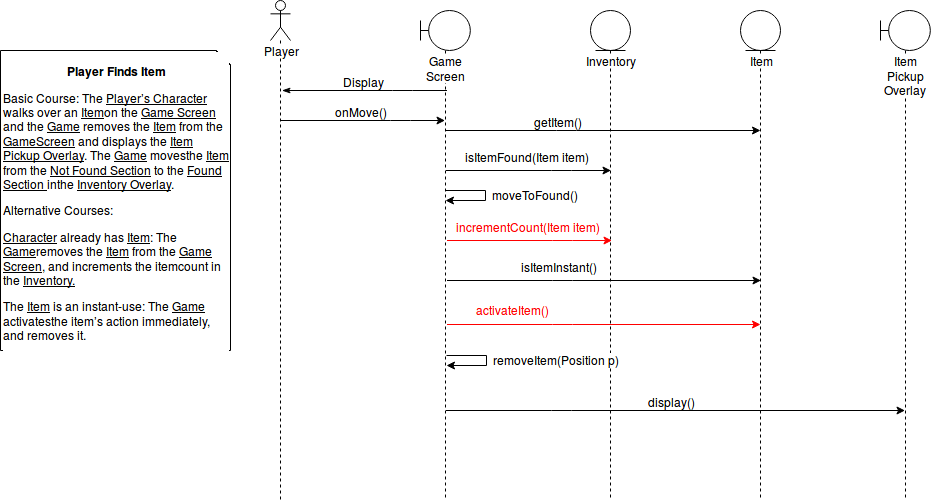

The diagram above was exported from draw.io. Its source (the exported page's mxGraphModel, read from the mxfile embedded in the PNG):
<mxGraphModel dx="1430" dy="869" grid="1" gridSize="10" guides="1" tooltips="1" connect="1" arrows="1" fold="1" page="1" pageScale="1" pageWidth="850" pageHeight="1100" background="#ffffff" math="0" shadow="0">
  <root>
    <mxCell id="0" />
    <mxCell id="1" parent="0" />
    <mxCell id="2427147e12b3eb53-2" value="Player" style="shape=umlLifeline;participant=umlActor;perimeter=lifelinePerimeter;whiteSpace=wrap;html=1;container=1;collapsible=0;recursiveResize=0;verticalAlign=top;spacingTop=36;labelBackgroundColor=#ffffff;outlineConnect=0;strokeColor=#000000;fontColor=#000000;" parent="1" vertex="1">
      <mxGeometry x="290" y="20" width="20" height="500" as="geometry" />
    </mxCell>
    <mxCell id="2427147e12b3eb53-3" value="Game Screen" style="shape=umlLifeline;participant=umlBoundary;perimeter=lifelinePerimeter;whiteSpace=wrap;html=1;container=1;collapsible=0;recursiveResize=0;verticalAlign=top;spacingTop=36;labelBackgroundColor=#ffffff;outlineConnect=0;strokeColor=#000000;fontColor=#000000;" parent="1" vertex="1">
      <mxGeometry x="440" y="30" width="50" height="490" as="geometry" />
    </mxCell>
    <mxCell id="2427147e12b3eb53-4" value="Inventory" style="shape=umlLifeline;participant=umlEntity;perimeter=lifelinePerimeter;whiteSpace=wrap;html=1;container=1;collapsible=0;recursiveResize=0;verticalAlign=top;spacingTop=36;labelBackgroundColor=#ffffff;outlineConnect=0;strokeColor=#000000;fontColor=#000000;" parent="1" vertex="1">
      <mxGeometry x="610" y="30" width="40" height="490" as="geometry" />
    </mxCell>
    <mxCell id="2427147e12b3eb53-5" value="Item" style="shape=umlLifeline;participant=umlEntity;perimeter=lifelinePerimeter;whiteSpace=wrap;html=1;container=1;collapsible=0;recursiveResize=0;verticalAlign=top;spacingTop=36;labelBackgroundColor=#ffffff;outlineConnect=0;strokeColor=#000000;fontColor=#000000;" parent="1" vertex="1">
      <mxGeometry x="760" y="30" width="40" height="490" as="geometry" />
    </mxCell>
    <mxCell id="2427147e12b3eb53-7" value="Item Pickup Overlay" style="shape=umlLifeline;participant=umlBoundary;perimeter=lifelinePerimeter;whiteSpace=wrap;html=1;container=1;collapsible=0;recursiveResize=0;verticalAlign=top;spacingTop=36;labelBackgroundColor=#ffffff;outlineConnect=0;strokeColor=#000000;fontColor=#000000;" parent="1" vertex="1">
      <mxGeometry x="900" y="30" width="50" height="490" as="geometry" />
    </mxCell>
    <mxCell id="2427147e12b3eb53-8" value="" style="endArrow=classic;html=1;strokeColor=#000000;fontColor=#000000;" parent="1" source="2427147e12b3eb53-2" target="2427147e12b3eb53-3" edge="1">
      <mxGeometry width="50" height="50" relative="1" as="geometry">
        <mxPoint x="350" y="120" as="sourcePoint" />
        <mxPoint x="460" y="160" as="targetPoint" />
        <Array as="points">
          <mxPoint x="420" y="140" />
        </Array>
      </mxGeometry>
    </mxCell>
    <mxCell id="2427147e12b3eb53-9" value="onMove()" style="text;html=1;resizable=0;points=[];align=center;verticalAlign=middle;labelBackgroundColor=#ffffff;fontColor=#000000;" parent="2427147e12b3eb53-8" vertex="1" connectable="0">
      <mxGeometry x="-0.5891" y="-3" relative="1" as="geometry">
        <mxPoint x="47" y="-13" as="offset" />
      </mxGeometry>
    </mxCell>
    <mxCell id="2427147e12b3eb53-10" value="" style="endArrow=classic;html=1;strokeColor=#000000;fontColor=#000000;" parent="1" edge="1">
      <mxGeometry x="426.5" y="210" width="50" height="50" as="geometry">
        <mxPoint x="465.5" y="190" as="sourcePoint" />
        <mxPoint x="630.5" y="190" as="targetPoint" />
        <Array as="points">
          <mxPoint x="581" y="190" />
        </Array>
      </mxGeometry>
    </mxCell>
    <mxCell id="2427147e12b3eb53-11" value="isItemFound(Item item)" style="text;html=1;resizable=0;points=[];align=center;verticalAlign=middle;labelBackgroundColor=#ffffff;fontColor=#000000;" parent="2427147e12b3eb53-10" vertex="1" connectable="0">
      <mxGeometry x="-0.5891" y="-3" relative="1" as="geometry">
        <mxPoint x="47" y="-18" as="offset" />
      </mxGeometry>
    </mxCell>
    <mxCell id="2427147e12b3eb53-18" value="moveToFound()" style="text;html=1;resizable=0;points=[];autosize=1;align=left;verticalAlign=top;spacingTop=-4;fontColor=#000000;" parent="1" vertex="1">
      <mxGeometry x="510" y="205" width="100" height="20" as="geometry" />
    </mxCell>
    <mxCell id="2427147e12b3eb53-19" value="" style="endArrow=classic;html=1;strokeColor=#FF0000;fontColor=#000000;" parent="1" edge="1">
      <mxGeometry x="427.5" y="280" width="50" height="50" as="geometry">
        <mxPoint x="466.5" y="260" as="sourcePoint" />
        <mxPoint x="631.5" y="260" as="targetPoint" />
        <Array as="points">
          <mxPoint x="582" y="260" />
        </Array>
      </mxGeometry>
    </mxCell>
    <mxCell id="2427147e12b3eb53-20" value="&lt;font color=&quot;#ff0000&quot;&gt;incrementCount(Item item)&lt;/font&gt;" style="text;html=1;resizable=0;points=[];align=center;verticalAlign=middle;labelBackgroundColor=#ffffff;fontColor=#000000;" parent="2427147e12b3eb53-19" vertex="1" connectable="0">
      <mxGeometry x="-0.5891" y="-3" relative="1" as="geometry">
        <mxPoint x="47" y="-18" as="offset" />
      </mxGeometry>
    </mxCell>
    <mxCell id="2427147e12b3eb53-21" value="" style="endArrow=classic;html=1;strokeColor=#000000;fontColor=#000000;" parent="1" edge="1">
      <mxGeometry x="427.5" y="320" width="50" height="50" as="geometry">
        <mxPoint x="466.5" y="300" as="sourcePoint" />
        <mxPoint x="780.5" y="300" as="targetPoint" />
        <Array as="points">
          <mxPoint x="582" y="300" />
        </Array>
      </mxGeometry>
    </mxCell>
    <mxCell id="2427147e12b3eb53-22" value="isItemInstant()" style="text;html=1;resizable=0;points=[];align=center;verticalAlign=middle;labelBackgroundColor=#ffffff;fontColor=#000000;" parent="2427147e12b3eb53-21" vertex="1" connectable="0">
      <mxGeometry x="-0.5891" y="-3" relative="1" as="geometry">
        <mxPoint x="47" y="-18" as="offset" />
      </mxGeometry>
    </mxCell>
    <mxCell id="2427147e12b3eb53-28" value="" style="group" parent="1" vertex="1" connectable="0">
      <mxGeometry x="466" y="370" width="185" height="20" as="geometry" />
    </mxCell>
    <mxCell id="2427147e12b3eb53-23" value="" style="group" parent="2427147e12b3eb53-28" vertex="1" connectable="0">
      <mxGeometry y="5" width="40" height="10" as="geometry" />
    </mxCell>
    <mxCell id="2427147e12b3eb53-24" value="" style="endArrow=classic;html=1;strokeColor=#000000;fontColor=#000000;" parent="2427147e12b3eb53-23" edge="1">
      <mxGeometry width="50" height="50" relative="1" as="geometry">
        <mxPoint x="40" y="10" as="sourcePoint" />
        <mxPoint y="10" as="targetPoint" />
      </mxGeometry>
    </mxCell>
    <mxCell id="2427147e12b3eb53-25" value="" style="endArrow=none;html=1;strokeColor=#000000;fontColor=#000000;" parent="2427147e12b3eb53-23" edge="1">
      <mxGeometry width="50" height="50" relative="1" as="geometry">
        <mxPoint as="sourcePoint" />
        <mxPoint x="40" as="targetPoint" />
      </mxGeometry>
    </mxCell>
    <mxCell id="2427147e12b3eb53-26" value="" style="endArrow=none;html=1;strokeColor=#000000;fontColor=#000000;" parent="2427147e12b3eb53-23" edge="1">
      <mxGeometry width="50" height="50" relative="1" as="geometry">
        <mxPoint x="40" y="10" as="sourcePoint" />
        <mxPoint x="40" as="targetPoint" />
      </mxGeometry>
    </mxCell>
    <mxCell id="2427147e12b3eb53-27" value="removeItem(Position p)" style="text;html=1;resizable=0;points=[];autosize=1;align=left;verticalAlign=top;spacingTop=-4;fontColor=#000000;labelBackgroundColor=#ffffff;" parent="2427147e12b3eb53-28" vertex="1">
      <mxGeometry x="45" width="140" height="20" as="geometry" />
    </mxCell>
    <mxCell id="2427147e12b3eb53-36" value="" style="group" parent="1" vertex="1" connectable="0">
      <mxGeometry x="465" y="210" width="40" height="10" as="geometry" />
    </mxCell>
    <mxCell id="2427147e12b3eb53-37" value="" style="endArrow=classic;html=1;strokeColor=#000000;fontColor=#000000;" parent="2427147e12b3eb53-36" edge="1">
      <mxGeometry width="50" height="50" relative="1" as="geometry">
        <mxPoint x="40" y="10" as="sourcePoint" />
        <mxPoint y="10" as="targetPoint" />
      </mxGeometry>
    </mxCell>
    <mxCell id="2427147e12b3eb53-38" value="" style="endArrow=none;html=1;strokeColor=#000000;fontColor=#000000;" parent="2427147e12b3eb53-36" edge="1">
      <mxGeometry width="50" height="50" relative="1" as="geometry">
        <mxPoint as="sourcePoint" />
        <mxPoint x="40" as="targetPoint" />
      </mxGeometry>
    </mxCell>
    <mxCell id="2427147e12b3eb53-39" value="" style="endArrow=none;html=1;strokeColor=#000000;fontColor=#000000;" parent="2427147e12b3eb53-36" edge="1">
      <mxGeometry width="50" height="50" relative="1" as="geometry">
        <mxPoint x="40" y="10" as="sourcePoint" />
        <mxPoint x="40" as="targetPoint" />
      </mxGeometry>
    </mxCell>
    <mxCell id="2427147e12b3eb53-40" value="" style="endArrow=classic;html=1;strokeColor=#000000;fontColor=#000000;" parent="1" target="2427147e12b3eb53-7" edge="1">
      <mxGeometry x="426.5" y="450" width="50" height="50" as="geometry">
        <mxPoint x="465.5" y="430" as="sourcePoint" />
        <mxPoint x="779.5" y="430" as="targetPoint" />
        <Array as="points">
          <mxPoint x="581" y="430" />
        </Array>
      </mxGeometry>
    </mxCell>
    <mxCell id="2427147e12b3eb53-41" value="display()" style="text;html=1;resizable=0;points=[];align=center;verticalAlign=middle;labelBackgroundColor=#ffffff;fontColor=#000000;" parent="2427147e12b3eb53-40" vertex="1" connectable="0">
      <mxGeometry x="-0.5891" y="-3" relative="1" as="geometry">
        <mxPoint x="131" y="-13" as="offset" />
      </mxGeometry>
    </mxCell>
    <mxCell id="2427147e12b3eb53-31" value="" style="group;fillColor=#ffffff;" parent="1" vertex="1" connectable="0">
      <mxGeometry x="466" y="335" width="40" height="10" as="geometry" />
    </mxCell>
    <mxCell id="2427147e12b3eb53-35" value="&lt;font color=&quot;#ff0000&quot;&gt;activateItem()&lt;/font&gt;" style="text;html=1;resizable=0;points=[];autosize=1;align=left;verticalAlign=top;spacingTop=-4;fontColor=#000000;labelBackgroundColor=#ffffff;" parent="1" vertex="1">
      <mxGeometry x="494" y="320" width="90" height="20" as="geometry" />
    </mxCell>
    <mxCell id="2427147e12b3eb53-48" value="" style="endArrow=classic;html=1;strokeColor=#000000;fontColor=#000000;entryX=0.5;entryY=0.245;entryPerimeter=0;" parent="1" target="2427147e12b3eb53-5" edge="1">
      <mxGeometry x="465.5" y="150" width="50" height="50" as="geometry">
        <mxPoint x="465.5" y="150" as="sourcePoint" />
        <mxPoint x="630.5" y="150" as="targetPoint" />
        <Array as="points">
          <mxPoint x="586" y="150" />
        </Array>
      </mxGeometry>
    </mxCell>
    <mxCell id="2427147e12b3eb53-49" value="getItem()" style="text;html=1;resizable=0;points=[];align=center;verticalAlign=middle;labelBackgroundColor=#ffffff;fontColor=#000000;" parent="2427147e12b3eb53-48" vertex="1" connectable="0">
      <mxGeometry x="-0.5891" y="-3" relative="1" as="geometry">
        <mxPoint x="47" y="-13" as="offset" />
      </mxGeometry>
    </mxCell>
    <mxCell id="2427147e12b3eb53-50" value="" style="endArrow=classic;html=1;strokeColor=#FF0000;fontColor=#000000;entryX=0.5;entryY=0.641;entryPerimeter=0;" parent="1" target="2427147e12b3eb53-5" edge="1">
      <mxGeometry x="427.5" y="364" width="50" height="50" as="geometry">
        <mxPoint x="466.5" y="344" as="sourcePoint" />
        <mxPoint x="631.5" y="344" as="targetPoint" />
        <Array as="points">
          <mxPoint x="582" y="344" />
        </Array>
      </mxGeometry>
    </mxCell>
    <mxCell id="2427147e12b3eb53-52" value="&lt;p align=&quot;center&quot;&gt;&lt;b&gt;Player Finds Item&lt;/b&gt;&lt;/p&gt;&lt;p&gt;Basic Course: The &lt;u&gt;Player’s Character&lt;/u&gt; walks over an &lt;u&gt;Item&lt;/u&gt;on the &lt;u&gt;Game Screen&lt;/u&gt; and the &lt;u&gt;Game&lt;/u&gt; removes the &lt;u&gt;Item&lt;/u&gt; from the &lt;u&gt;GameScreen&lt;/u&gt; and displays the &lt;u&gt;Item Pickup Overlay&lt;/u&gt;. The &lt;u&gt;Game&lt;/u&gt; movesthe &lt;u&gt;Item&lt;/u&gt; from the &lt;u&gt;Not Found Section&lt;/u&gt; to the &lt;u&gt;Found Section &lt;/u&gt;inthe &lt;u&gt;Inventory Overlay&lt;/u&gt;.&lt;/p&gt;&lt;p&gt;Alternative Courses:&lt;/p&gt;&lt;p&gt;&lt;u&gt;Character&lt;/u&gt; already has &lt;u&gt;Item&lt;/u&gt;: The &lt;u&gt;Game&lt;/u&gt;removes the &lt;u&gt;Item&lt;/u&gt; from the &lt;u&gt;Game Screen&lt;/u&gt;, and increments the itemcount in the &lt;u&gt;Inventory.&lt;/u&gt;&lt;/p&gt;&lt;p&gt;The &lt;u&gt;Item&lt;/u&gt; is an instant-use: The &lt;u&gt;Game&lt;/u&gt; activatesthe item’s action immediately, and removes it.&lt;/p&gt;" style="shape=note;whiteSpace=wrap;html=1;size=14;verticalAlign=top;align=left;spacingTop=-6;labelBackgroundColor=#ffffff;strokeColor=#000000;fillColor=none;fontColor=#000000;" parent="1" vertex="1">
      <mxGeometry x="20" y="70" width="230" height="300" as="geometry" />
    </mxCell>
    <mxCell id="2427147e12b3eb53-55" value="" style="endArrow=none;html=1;strokeColor=#000000;fontColor=#000000;endFill=0;startArrow=classicThin;startFill=1;" parent="1" edge="1">
      <mxGeometry x="301.5" y="110" width="50" height="50" as="geometry">
        <mxPoint x="301.5" y="110" as="sourcePoint" />
        <mxPoint x="466.5" y="110" as="targetPoint" />
        <Array as="points">
          <mxPoint x="422" y="110" />
        </Array>
      </mxGeometry>
    </mxCell>
    <mxCell id="2427147e12b3eb53-56" value="Display" style="text;html=1;resizable=0;points=[];align=center;verticalAlign=middle;labelBackgroundColor=#ffffff;fontColor=#000000;" parent="2427147e12b3eb53-55" vertex="1" connectable="0">
      <mxGeometry x="-0.5891" y="-3" relative="1" as="geometry">
        <mxPoint x="47" y="-13" as="offset" />
      </mxGeometry>
    </mxCell>
  </root>
</mxGraphModel>